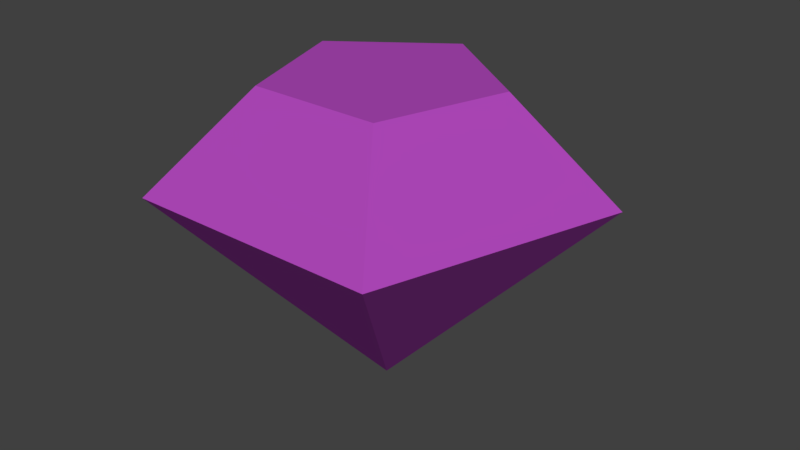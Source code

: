 # Source: LightningStone.blend  (saved by Blender 2.79.0; exported with 4.5.12 LTS)
import bpy
from mathutils import Matrix  # noqa: F401  (used for matrix-valued properties, if any)

bpy.ops.wm.read_factory_settings(use_empty=True)
scene = bpy.context.scene
scene.name = 'Scene'

# ---- collections
col_collection_1 = bpy.data.collections.new('Collection 1'); scene.collection.children.link(col_collection_1)

# ---- materials (node trees are filled in below, after node groups)
mat_lightningstone = bpy.data.materials.new('LightningStone')
mat_lightningstone.alpha_threshold = 0.0
mat_lightningstone.use_transparent_shadow = False
mat_lightningstone.diffuse_color = (0.4263, 0.06373, 0.4869, 1.0)
mat_lightningstone.roughness = 0.5

# ---- material node trees

# ---- world
world_world = bpy.data.worlds.new('World'); scene.world = world_world
world_world.color = (0.05088, 0.05088, 0.05088)
world_world.use_sun_shadow = False
world_world.sun_shadow_jitter_overblur = 0.0
world_world.cycles.sampling_method = 'MANUAL'

# ---- meshes
me_cylinder = bpy.data.meshes.new('Cylinder')
me_cylinder.from_pydata([(-2.493e-08, 1.734e-08, -0.3841), (-1.328e-08, 0.1953, 0.1529), (0.1858, 0.06036, 0.1529), (0.1148, -0.158, 0.1529), (-0.1148, -0.158, 0.1529), (-0.1858, 0.06036, 0.1529), (-2.574e-09, 0.375, -0.009091), (0.3566, 0.1159, -0.009091), (0.2204, -0.3034, -0.009091), (-0.2204, -0.3034, -0.009091), (-0.3566, 0.1159, -0.009091)], [], [(6, 1, 2, 7), (7, 2, 3, 8), (8, 3, 4, 9), (2, 1, 5, 4, 3), (9, 4, 5, 10), (10, 5, 1, 6), (0, 10, 6), (0, 9, 10), (0, 8, 9), (0, 7, 8), (0, 6, 7)])
me_cylinder.materials.append(mat_lightningstone)
me_cylinder.use_remesh_preserve_volume = False
me_cylinder.use_remesh_preserve_attributes = False
me_cylinder.use_mirror_vertex_groups = False
me_cylinder.update()

# ---- objects
ob_cylinder = bpy.data.objects.new('Cylinder', me_cylinder)

# ---- transforms, parenting, visibility, modifiers, constraints
ob_cylinder.location = (0.0, 0.0, 0.0)
ob_cylinder.lineart.crease_threshold = 0.0

# ---- collection membership
col_collection_1.objects.link(ob_cylinder)

# ---- scene / render settings (as saved in the file)
scene.frame_start = 1; scene.frame_end = 250; scene.frame_set(1)
scene.render.engine = 'BLENDER_EEVEE_NEXT'
scene.render.resolution_percentage = 50
scene.render.dither_intensity = 0.0
scene.cycles.use_denoising = False
scene.cycles.samples = 128
scene.cycles.sampling_pattern = 'TABULATED_SOBOL'
scene.cycles.use_adaptive_sampling = False
scene.cycles.use_light_tree = False
scene.cycles.blur_glossy = 0.0
scene.cycles.sample_clamp_indirect = 0.0
scene.view_settings.view_transform = 'Standard'
bpy.context.view_layer.update()

# ---- added for rendering (the .blend has no active camera and no usable light): camera, sun
cam_auto = bpy.data.cameras.new('AutoCamera')
cam_auto.lens = 50.0
cam_auto.sensor_width = 36.0
cam_auto.clip_end = 1000.0
ob_auto_camera = bpy.data.objects.new('AutoCamera', cam_auto)
scene.collection.objects.link(ob_auto_camera)
ob_auto_camera.location = (1.03748, -1.20917, 0.714411)
ob_auto_camera.rotation_euler = (1.09748, -7.21219e-08, 0.694738)
scene.camera = ob_auto_camera
light_auto_sun = bpy.data.lights.new('AutoSun', 'SUN')
light_auto_sun.energy = 3.0
light_auto_sun.angle = 0.0523599
ob_auto_sun = bpy.data.objects.new('AutoSun', light_auto_sun)
scene.collection.objects.link(ob_auto_sun)
ob_auto_sun.rotation_euler = (0.872665, 0.174533, 0.523599)
bpy.context.view_layer.update()
